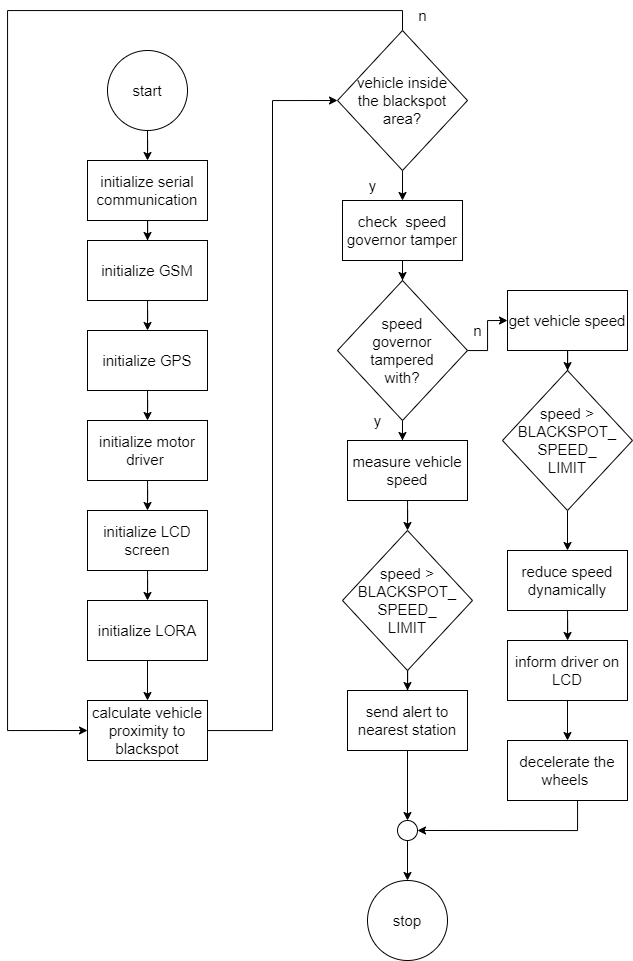

The diagram above was exported from draw.io. Its source (the exported page's mxGraphModel, read from the mxfile embedded in the PNG):
<mxGraphModel dx="1311" dy="793" grid="1" gridSize="10" guides="1" tooltips="1" connect="1" arrows="1" fold="1" page="1" pageScale="1" pageWidth="850" pageHeight="1100" math="0" shadow="0">
  <root>
    <mxCell id="0" />
    <mxCell id="1" parent="0" />
    <mxCell id="2" style="edgeStyle=orthogonalEdgeStyle;rounded=0;orthogonalLoop=1;jettySize=auto;html=1;entryX=0.5;entryY=0;entryDx=0;entryDy=0;fontSize=15;" edge="1" source="3" target="5" parent="1">
      <mxGeometry relative="1" as="geometry" />
    </mxCell>
    <mxCell id="3" value="&lt;font style=&quot;font-size: 15px;&quot;&gt;start&lt;/font&gt;" style="ellipse;whiteSpace=wrap;html=1;" vertex="1" parent="1">
      <mxGeometry x="290" y="160" width="80" height="80" as="geometry" />
    </mxCell>
    <mxCell id="4" style="edgeStyle=orthogonalEdgeStyle;rounded=0;orthogonalLoop=1;jettySize=auto;html=1;entryX=0.5;entryY=0;entryDx=0;entryDy=0;fontSize=15;" edge="1" source="5" target="7" parent="1">
      <mxGeometry relative="1" as="geometry" />
    </mxCell>
    <mxCell id="5" value="initialize serial communication" style="whiteSpace=wrap;html=1;fontSize=15;" vertex="1" parent="1">
      <mxGeometry x="270" y="270" width="120" height="60" as="geometry" />
    </mxCell>
    <mxCell id="6" style="edgeStyle=orthogonalEdgeStyle;rounded=0;orthogonalLoop=1;jettySize=auto;html=1;entryX=0.5;entryY=0;entryDx=0;entryDy=0;fontSize=15;" edge="1" source="7" target="9" parent="1">
      <mxGeometry relative="1" as="geometry" />
    </mxCell>
    <mxCell id="7" value="initialize GSM" style="whiteSpace=wrap;html=1;fontSize=15;" vertex="1" parent="1">
      <mxGeometry x="270" y="350" width="120" height="60" as="geometry" />
    </mxCell>
    <mxCell id="8" style="edgeStyle=orthogonalEdgeStyle;rounded=0;orthogonalLoop=1;jettySize=auto;html=1;entryX=0.5;entryY=0;entryDx=0;entryDy=0;fontSize=15;" edge="1" source="9" target="11" parent="1">
      <mxGeometry relative="1" as="geometry" />
    </mxCell>
    <mxCell id="9" value="initialize GPS" style="whiteSpace=wrap;html=1;fontSize=15;" vertex="1" parent="1">
      <mxGeometry x="270" y="440" width="120" height="60" as="geometry" />
    </mxCell>
    <mxCell id="10" style="edgeStyle=orthogonalEdgeStyle;rounded=0;orthogonalLoop=1;jettySize=auto;html=1;entryX=0.5;entryY=0;entryDx=0;entryDy=0;fontSize=15;" edge="1" source="11" target="13" parent="1">
      <mxGeometry relative="1" as="geometry" />
    </mxCell>
    <mxCell id="11" value="initialize motor driver&amp;nbsp;" style="whiteSpace=wrap;html=1;fontSize=15;" vertex="1" parent="1">
      <mxGeometry x="270" y="530" width="120" height="60" as="geometry" />
    </mxCell>
    <mxCell id="12" style="edgeStyle=orthogonalEdgeStyle;rounded=0;orthogonalLoop=1;jettySize=auto;html=1;entryX=0.5;entryY=0;entryDx=0;entryDy=0;fontSize=15;" edge="1" source="13" target="15" parent="1">
      <mxGeometry relative="1" as="geometry" />
    </mxCell>
    <mxCell id="13" value="initialize LCD screen" style="whiteSpace=wrap;html=1;fontSize=15;" vertex="1" parent="1">
      <mxGeometry x="270" y="620" width="120" height="60" as="geometry" />
    </mxCell>
    <mxCell id="14" value="" style="edgeStyle=orthogonalEdgeStyle;rounded=0;orthogonalLoop=1;jettySize=auto;html=1;fontSize=15;" edge="1" source="15" target="17" parent="1">
      <mxGeometry relative="1" as="geometry" />
    </mxCell>
    <mxCell id="15" value="initialize LORA" style="whiteSpace=wrap;html=1;fontSize=15;" vertex="1" parent="1">
      <mxGeometry x="270" y="710" width="120" height="60" as="geometry" />
    </mxCell>
    <mxCell id="16" style="edgeStyle=orthogonalEdgeStyle;rounded=0;orthogonalLoop=1;jettySize=auto;html=1;entryX=0;entryY=0.5;entryDx=0;entryDy=0;fontSize=15;" edge="1" source="17" target="20" parent="1">
      <mxGeometry relative="1" as="geometry" />
    </mxCell>
    <mxCell id="17" value="calculate vehicle proximity to blackspot" style="whiteSpace=wrap;html=1;fontSize=15;" vertex="1" parent="1">
      <mxGeometry x="270" y="810" width="120" height="60" as="geometry" />
    </mxCell>
    <mxCell id="18" style="edgeStyle=orthogonalEdgeStyle;rounded=0;orthogonalLoop=1;jettySize=auto;html=1;entryX=0.5;entryY=0;entryDx=0;entryDy=0;fontSize=15;" edge="1" source="20" target="22" parent="1">
      <mxGeometry relative="1" as="geometry" />
    </mxCell>
    <mxCell id="19" style="edgeStyle=orthogonalEdgeStyle;rounded=0;orthogonalLoop=1;jettySize=auto;html=1;entryX=0;entryY=0.5;entryDx=0;entryDy=0;fontSize=15;" edge="1" source="20" target="17" parent="1">
      <mxGeometry relative="1" as="geometry">
        <mxPoint x="690" y="210" as="targetPoint" />
        <Array as="points">
          <mxPoint x="585" y="120" />
          <mxPoint x="190" y="120" />
          <mxPoint x="190" y="840" />
        </Array>
      </mxGeometry>
    </mxCell>
    <mxCell id="20" value="vehicle inside &lt;br&gt;the blackspot area?" style="rhombus;whiteSpace=wrap;html=1;fontSize=15;" vertex="1" parent="1">
      <mxGeometry x="520" y="140" width="130" height="140" as="geometry" />
    </mxCell>
    <mxCell id="21" style="edgeStyle=orthogonalEdgeStyle;rounded=0;orthogonalLoop=1;jettySize=auto;html=1;entryX=0.5;entryY=0;entryDx=0;entryDy=0;fontSize=15;" edge="1" source="22" target="27" parent="1">
      <mxGeometry relative="1" as="geometry" />
    </mxCell>
    <mxCell id="22" value="check&amp;nbsp; speed governor tamper" style="whiteSpace=wrap;html=1;fontSize=15;" vertex="1" parent="1">
      <mxGeometry x="525" y="310" width="120" height="60" as="geometry" />
    </mxCell>
    <mxCell id="23" value="y" style="text;html=1;align=center;verticalAlign=middle;resizable=0;points=[];autosize=1;strokeColor=none;fillColor=none;fontSize=15;" vertex="1" parent="1">
      <mxGeometry x="540" y="280" width="30" height="30" as="geometry" />
    </mxCell>
    <mxCell id="24" value="n" style="text;html=1;align=center;verticalAlign=middle;resizable=0;points=[];autosize=1;strokeColor=none;fillColor=none;fontSize=15;" vertex="1" parent="1">
      <mxGeometry x="590" y="110" width="30" height="30" as="geometry" />
    </mxCell>
    <mxCell id="25" style="edgeStyle=orthogonalEdgeStyle;rounded=0;orthogonalLoop=1;jettySize=auto;html=1;entryX=0.458;entryY=0;entryDx=0;entryDy=0;entryPerimeter=0;fontSize=15;" edge="1" source="27" target="29" parent="1">
      <mxGeometry relative="1" as="geometry" />
    </mxCell>
    <mxCell id="26" style="edgeStyle=orthogonalEdgeStyle;rounded=0;orthogonalLoop=1;jettySize=auto;html=1;entryX=0;entryY=0.5;entryDx=0;entryDy=0;fontSize=15;" edge="1" source="27" target="48" parent="1">
      <mxGeometry relative="1" as="geometry" />
    </mxCell>
    <mxCell id="27" value="speed &lt;br&gt;governor &lt;br&gt;tampered &lt;br&gt;with?" style="rhombus;whiteSpace=wrap;html=1;fontSize=15;" vertex="1" parent="1">
      <mxGeometry x="520" y="390" width="130" height="140" as="geometry" />
    </mxCell>
    <mxCell id="28" style="edgeStyle=orthogonalEdgeStyle;rounded=0;orthogonalLoop=1;jettySize=auto;html=1;fontSize=15;entryX=0.5;entryY=0;entryDx=0;entryDy=0;" edge="1" source="29" target="31" parent="1">
      <mxGeometry relative="1" as="geometry">
        <mxPoint x="589.9999999999999" y="630" as="targetPoint" />
      </mxGeometry>
    </mxCell>
    <mxCell id="29" value="measure vehicle speed" style="whiteSpace=wrap;html=1;fontSize=15;" vertex="1" parent="1">
      <mxGeometry x="530" y="550" width="120" height="60" as="geometry" />
    </mxCell>
    <mxCell id="30" style="edgeStyle=orthogonalEdgeStyle;rounded=0;orthogonalLoop=1;jettySize=auto;html=1;entryX=0.5;entryY=0;entryDx=0;entryDy=0;fontSize=15;" edge="1" source="31" target="33" parent="1">
      <mxGeometry relative="1" as="geometry" />
    </mxCell>
    <mxCell id="31" value="speed &amp;gt; BLACKSPOT_&lt;br&gt;SPEED_&lt;br&gt;LIMIT" style="rhombus;whiteSpace=wrap;html=1;fontSize=15;" vertex="1" parent="1">
      <mxGeometry x="525" y="640" width="130" height="140" as="geometry" />
    </mxCell>
    <mxCell id="32" value="" style="edgeStyle=orthogonalEdgeStyle;rounded=0;orthogonalLoop=1;jettySize=auto;html=1;fontSize=15;" edge="1" source="33" target="43" parent="1">
      <mxGeometry relative="1" as="geometry" />
    </mxCell>
    <mxCell id="33" value="send alert to nearest station" style="whiteSpace=wrap;html=1;fontSize=15;" vertex="1" parent="1">
      <mxGeometry x="530" y="800" width="120" height="60" as="geometry" />
    </mxCell>
    <mxCell id="34" value="y" style="text;html=1;align=center;verticalAlign=middle;resizable=0;points=[];autosize=1;strokeColor=none;fillColor=none;fontSize=15;" vertex="1" parent="1">
      <mxGeometry x="545" y="515" width="30" height="30" as="geometry" />
    </mxCell>
    <mxCell id="35" value="" style="edgeStyle=orthogonalEdgeStyle;rounded=0;orthogonalLoop=1;jettySize=auto;html=1;fontSize=15;" edge="1" source="36" target="39" parent="1">
      <mxGeometry relative="1" as="geometry" />
    </mxCell>
    <mxCell id="36" value="reduce speed dynamically" style="whiteSpace=wrap;html=1;fontSize=15;" vertex="1" parent="1">
      <mxGeometry x="690" y="660" width="120" height="60" as="geometry" />
    </mxCell>
    <mxCell id="37" value="n" style="text;html=1;align=center;verticalAlign=middle;resizable=0;points=[];autosize=1;strokeColor=none;fillColor=none;fontSize=15;" vertex="1" parent="1">
      <mxGeometry x="645" y="425" width="30" height="30" as="geometry" />
    </mxCell>
    <mxCell id="38" value="" style="edgeStyle=orthogonalEdgeStyle;rounded=0;orthogonalLoop=1;jettySize=auto;html=1;fontSize=15;" edge="1" source="39" target="41" parent="1">
      <mxGeometry relative="1" as="geometry" />
    </mxCell>
    <mxCell id="39" value="inform driver on LCD" style="whiteSpace=wrap;html=1;fontSize=15;" vertex="1" parent="1">
      <mxGeometry x="690" y="750" width="120" height="60" as="geometry" />
    </mxCell>
    <mxCell id="40" style="edgeStyle=orthogonalEdgeStyle;rounded=0;orthogonalLoop=1;jettySize=auto;html=1;entryX=1;entryY=0.5;entryDx=0;entryDy=0;fontSize=15;" edge="1" source="41" target="43" parent="1">
      <mxGeometry relative="1" as="geometry">
        <Array as="points">
          <mxPoint x="760" y="940" />
        </Array>
      </mxGeometry>
    </mxCell>
    <mxCell id="41" value="decelerate the wheels&amp;nbsp;" style="whiteSpace=wrap;html=1;fontSize=15;" vertex="1" parent="1">
      <mxGeometry x="690" y="850" width="120" height="60" as="geometry" />
    </mxCell>
    <mxCell id="42" value="" style="edgeStyle=orthogonalEdgeStyle;rounded=0;orthogonalLoop=1;jettySize=auto;html=1;fontSize=15;" edge="1" source="43" target="44" parent="1">
      <mxGeometry relative="1" as="geometry" />
    </mxCell>
    <mxCell id="43" value="" style="ellipse;whiteSpace=wrap;html=1;fontSize=15;" vertex="1" parent="1">
      <mxGeometry x="580" y="930" width="20" height="20" as="geometry" />
    </mxCell>
    <mxCell id="44" value="stop" style="ellipse;whiteSpace=wrap;html=1;fontSize=15;" vertex="1" parent="1">
      <mxGeometry x="550" y="990" width="80" height="80" as="geometry" />
    </mxCell>
    <mxCell id="45" style="edgeStyle=orthogonalEdgeStyle;rounded=0;orthogonalLoop=1;jettySize=auto;html=1;entryX=0.5;entryY=0;entryDx=0;entryDy=0;fontSize=15;" edge="1" source="46" target="36" parent="1">
      <mxGeometry relative="1" as="geometry" />
    </mxCell>
    <mxCell id="46" value="speed &amp;gt; BLACKSPOT_&lt;br&gt;SPEED_&lt;br&gt;LIMIT" style="rhombus;whiteSpace=wrap;html=1;fontSize=15;" vertex="1" parent="1">
      <mxGeometry x="685" y="480" width="130" height="140" as="geometry" />
    </mxCell>
    <mxCell id="47" value="" style="edgeStyle=orthogonalEdgeStyle;rounded=0;orthogonalLoop=1;jettySize=auto;html=1;fontSize=15;" edge="1" source="48" target="46" parent="1">
      <mxGeometry relative="1" as="geometry" />
    </mxCell>
    <mxCell id="48" value="get vehicle speed" style="whiteSpace=wrap;html=1;fontSize=15;" vertex="1" parent="1">
      <mxGeometry x="690" y="400" width="120" height="60" as="geometry" />
    </mxCell>
  </root>
</mxGraphModel>